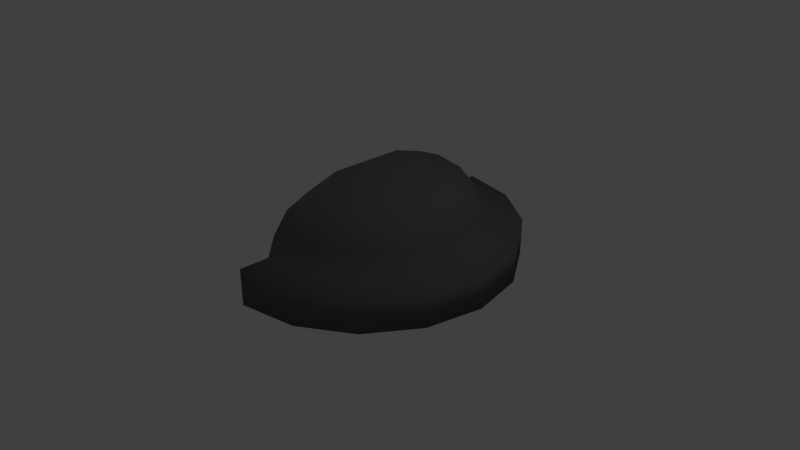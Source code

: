 # Source: light.blend  (saved by Blender 2.79.0; exported with 4.5.12 LTS)
import bpy
from mathutils import Matrix  # noqa: F401  (used for matrix-valued properties, if any)

bpy.ops.wm.read_factory_settings(use_empty=True)
scene = bpy.context.scene
scene.name = 'Scene'

# ---- collections
col_collection_1 = bpy.data.collections.new('Collection 1'); scene.collection.children.link(col_collection_1)

# ---- materials (node trees are filled in below, after node groups)
mat_material_001 = bpy.data.materials.new('Material.001')
mat_material_001.alpha_threshold = 0.0
mat_material_001.use_transparent_shadow = False
mat_material_001.diffuse_color = (0.1237, 0.1237, 0.1237, 1.0)
mat_material_001.roughness = 0.5
mat_material_002 = bpy.data.materials.new('Material.002')
mat_material_002.alpha_threshold = 0.0
mat_material_002.use_transparent_shadow = False
mat_material_002.roughness = 0.5

# ---- material node trees

# ---- world
world_world = bpy.data.worlds.new('World'); scene.world = world_world
world_world.color = (0.05088, 0.05088, 0.05088)
world_world.use_sun_shadow = False
world_world.sun_shadow_jitter_overblur = 0.0
world_world.cycles.sampling_method = 'MANUAL'

# ---- cameras
cam_camera = bpy.data.cameras.new('Camera')
cam_camera.clip_end = 100.0
cam_camera.lens = 35.0
cam_camera.sensor_width = 32.0
cam_camera.sensor_height = 18.0
cam_camera.ortho_scale = 7.314
cam_camera.dof.focus_distance = 0.0
cam_camera.dof.aperture_fstop = 128.0

# ---- lights
light_lamp = bpy.data.lights.new('Lamp', 'POINT')
light_lamp.transmission_factor = 0.0
light_lamp.cutoff_distance = 30.0
light_lamp.energy = 100.0
light_lamp.shadow_buffer_clip_start = 1.001
light_lamp.shadow_soft_size = 0.1
light_lamp.shadow_maximum_resolution = 0.006
light_lamp.use_absolute_resolution = True

# ---- meshes
me_sphere = bpy.data.meshes.new('Sphere')
me_sphere.from_pydata([(0.0, 1.192, 0.891), (0.0, 1.169, 0.6959), (0.0, 1.101, 0.5083), (0.0, 0.9909, 0.3354), (0.0, 0.8427, 0.1838), (0.0, 0.6621, 0.05948), (0.0, 0.4561, -0.03293), (0.0, 0.2325, -0.08983), (0.3827, 1.101, 0.891), (0.3753, 1.08, 0.6959), (0.3536, 1.017, 0.5083), (0.3182, 0.9155, 0.3354), (0.2706, 0.7786, 0.1838), (0.2126, 0.6117, 0.05948), (0.1464, 0.4214, -0.03293), (0.07466, 0.2148, -0.08983), (0.7071, 0.8427, 0.891), (0.6935, 0.8265, 0.6959), (0.6533, 0.7786, 0.5083), (0.5879, 0.7007, 0.3354), (0.5, 0.5959, 0.1838), (0.3928, 0.4682, 0.05948), (0.2706, 0.3225, -0.03293), (0.1379, 0.1644, -0.08983), (0.9239, 0.4561, 0.891), (0.9061, 0.4473, 0.6959), (0.8536, 0.4214, 0.5083), (0.7682, 0.3792, 0.3354), (0.6533, 0.3225, 0.1838), (0.5133, 0.2534, 0.05948), (0.3536, 0.1745, -0.03293), (0.1802, 0.08898, -0.08983), (1.0, -4.574e-07, 0.891), (0.9808, -3.864e-07, 0.6959), (0.9239, -4.574e-07, 0.5083), (0.8315, -4.219e-07, 0.3354), (0.7071, -4.042e-07, 0.1838), (0.5556, -3.864e-07, 0.05948), (0.3827, -4.042e-07, -0.03293), (0.1951, -3.42e-07, -0.08983), (0.9239, -0.4561, 0.891), (0.9061, -0.4473, 0.6959), (0.8536, -0.4214, 0.5083), (0.7682, -0.3792, 0.3354), (0.6533, -0.3225, 0.1838), (0.5133, -0.2534, 0.05948), (0.3536, -0.1745, -0.03293), (0.1802, -0.08898, -0.08983), (0.7071, -0.8427, 0.891), (0.6935, -0.8265, 0.6959), (0.6533, -0.7786, 0.5083), (0.5879, -0.7007, 0.3354), (0.5, -0.5959, 0.1838), (0.3928, -0.4682, 0.05948), (0.2706, -0.3225, -0.03293), (0.1379, -0.1644, -0.08983), (0.3827, -1.101, 0.891), (0.3753, -1.08, 0.6959), (0.3536, -1.017, 0.5083), (0.3182, -0.9155, 0.3354), (0.2706, -0.7786, 0.1838), (0.2126, -0.6117, 0.05948), (0.1464, -0.4214, -0.03293), (0.07466, -0.2148, -0.08983), (-2.384e-07, -1.192, 0.891), (-1.49e-07, -1.169, 0.6959), (-2.682e-07, -1.101, 0.5083), (-2.384e-07, -0.9909, 0.3354), (-8.941e-08, -0.8427, 0.1838), (-1.49e-07, -0.6621, 0.05948), (-1.788e-07, -0.4561, -0.03293), (-5.96e-08, -0.2325, -0.08983), (0.0, -3.19e-07, -0.109), (-7.62e-08, 1.93, 0.04539), (0.7385, 1.783, 0.04539), (1.365, 1.365, 0.04539), (1.783, 0.7385, 0.04539), (1.93, -6.591e-07, 0.04539), (1.783, -0.7385, 0.04539), (1.365, -1.365, 0.04539), (0.7385, -1.783, 0.04539), (-5.257e-07, -1.93, 0.04539), (-7.62e-08, 1.93, 0.519), (0.7385, 1.783, 0.519), (1.365, 1.365, 0.519), (1.783, 0.7385, 0.519), (1.93, -6.591e-07, 0.519), (1.783, -0.7385, 0.519), (1.365, -1.365, 0.519), (0.7385, -1.783, 0.519), (-5.257e-07, -1.93, 0.519), (-6.311e-08, 1.541, 0.519), (0.5898, 1.424, 0.519), (1.09, 1.09, 0.519), (1.424, 0.5898, 0.519), (1.541, -5.669e-07, 0.519), (1.424, -0.5898, 0.519), (1.09, -1.09, 0.519), (0.5898, -1.424, 0.519), (-4.221e-07, -1.541, 0.519), (-3.638e-08, 1.242, 1.027), (0.4752, 1.147, 1.027), (0.8781, 0.8781, 1.027), (1.147, 0.4752, 1.027), (1.242, -4.915e-07, 1.027), (1.147, -0.4752, 1.027), (0.8781, -0.8781, 1.027), (0.4752, -1.147, 1.027), (-3.256e-07, -1.242, 1.027), (5.641e-09, 0.4954, 1.296), (0.1896, 0.4577, 1.296), (0.3503, 0.3503, 1.296), (0.4577, 0.1896, 1.296), (0.4954, -3.215e-07, 1.296), (0.4577, -0.1896, 1.296), (0.3503, -0.3503, 1.296), (0.1896, -0.4577, 1.296), (-1.097e-07, -0.4954, 1.296), (1.329, -0.5505, 0.7729), (1.017, -1.017, 0.7729), (0.5505, -1.329, 0.7729), (-3.88e-07, -1.438, 0.7729), (-5.293e-08, 1.438, 0.7729), (0.5505, 1.329, 0.7729), (1.017, 1.017, 0.7729), (1.329, 0.5505, 0.7729), (1.438, -5.396e-07, 0.7729), (0.6546, 0.6546, 1.161), (0.8553, 0.3543, 1.161), (0.9258, -4.19e-07, 1.161), (0.8553, -0.3543, 1.161), (0.6546, -0.6546, 1.161), (0.3543, -0.8553, 1.161), (-2.341e-07, -0.9258, 1.161), (-1.847e-08, 0.9258, 1.161), (0.3543, 0.8553, 1.161)], [], [(7, 6, 14, 15), (72, 7, 15), (1, 0, 8, 9), (2, 1, 9, 10), (3, 2, 10, 11), (4, 3, 11, 12), (5, 4, 12, 13), (6, 5, 13, 14), (14, 13, 21, 22), (15, 14, 22, 23), (72, 15, 23), (9, 8, 16, 17), (10, 9, 17, 18), (11, 10, 18, 19), (12, 11, 19, 20), (13, 12, 20, 21), (18, 17, 25, 26), (19, 18, 26, 27), (20, 19, 27, 28), (21, 20, 28, 29), (22, 21, 29, 30), (23, 22, 30, 31), (72, 23, 31), (17, 16, 24, 25), (30, 29, 37, 38), (31, 30, 38, 39), (72, 31, 39), (25, 24, 32, 33), (26, 25, 33, 34), (27, 26, 34, 35), (28, 27, 35, 36), (29, 28, 36, 37), (35, 34, 42, 43), (36, 35, 43, 44), (37, 36, 44, 45), (38, 37, 45, 46), (39, 38, 46, 47), (72, 39, 47), (33, 32, 40, 41), (34, 33, 41, 42), (47, 46, 54, 55), (72, 47, 55), (41, 40, 48, 49), (42, 41, 49, 50), (43, 42, 50, 51), (44, 43, 51, 52), (45, 44, 52, 53), (46, 45, 53, 54), (52, 51, 59, 60), (53, 52, 60, 61), (54, 53, 61, 62), (55, 54, 62, 63), (72, 55, 63), (49, 48, 56, 57), (50, 49, 57, 58), (51, 50, 58, 59), (72, 63, 71), (57, 56, 64, 65), (58, 57, 65, 66), (59, 58, 66, 67), (60, 59, 67, 68), (61, 60, 68, 69), (62, 61, 69, 70), (63, 62, 70, 71), (24, 16, 75, 76), (8, 0, 73, 74), (64, 56, 80, 81), (48, 40, 78, 79), (16, 8, 74, 75), (32, 24, 76, 77), (56, 48, 79, 80), (40, 32, 77, 78), (76, 75, 84, 85), (77, 76, 85, 86), (78, 77, 86, 87), (79, 78, 87, 88), (80, 79, 88, 89), (81, 80, 89, 90), (74, 73, 82, 83), (75, 74, 83, 84), (90, 89, 98, 99), (83, 82, 91, 92), (84, 83, 92, 93), (85, 84, 93, 94), (86, 85, 94, 95), (87, 86, 95, 96), (88, 87, 96, 97), (89, 88, 97, 98), (119, 118, 105, 106), (120, 119, 106, 107), (121, 120, 107, 108), (123, 122, 100, 101), (124, 123, 101, 102), (125, 124, 102, 103), (126, 125, 103, 104), (118, 126, 104, 105), (128, 127, 111, 112), (129, 128, 112, 113), (130, 129, 113, 114), (131, 130, 114, 115), (132, 131, 115, 116), (133, 132, 116, 117), (135, 134, 109, 110), (127, 135, 110, 111), (96, 95, 126, 118), (95, 94, 125, 126), (94, 93, 124, 125), (93, 92, 123, 124), (92, 91, 122, 123), (99, 98, 120, 121), (98, 97, 119, 120), (97, 96, 118, 119), (102, 101, 135, 127), (101, 100, 134, 135), (108, 107, 132, 133), (107, 106, 131, 132), (106, 105, 130, 131), (105, 104, 129, 130), (104, 103, 128, 129), (103, 102, 127, 128), (110, 109, 117, 116, 115, 114, 113, 112, 111)])
me_sphere.polygons.foreach_set('use_smooth', [True] * 121)
me_sphere.polygons.foreach_set('material_index', [1, 1, 1, 1, 1, 1, 1, 1, 1, 1, 1, 1, 1, 1, 1, 1, 1, 1, 1, 1, 1, 1, 1, 1, 1, 1, 1, 1, 1, 1, 1, 1, 1, 1, 1, 1, 1, 1, 1, 1, 1, 1, 1, 1, 1, 1, 1, 1, 1, 1, 1, 1, 1, 1, 1, 1, 1, 1, 1, 1, 1, 1, 1, 1, 0, 0, 0, 0, 0, 0, 0, 0, 0, 0, 0, 0, 0, 0, 0, 0, 0, 0, 0, 0, 0, 0, 0, 0, 0, 0, 0, 0, 0, 0, 0, 0, 0, 0, 0, 0, 0, 0, 0, 0, 0, 0, 0, 0, 0, 0, 0, 0, 0, 0, 0, 0, 0, 0, 0, 0, 0])
_uv = me_sphere.uv_layers.new(name='UVMap')
_uv.uv.foreach_set('vector', [0.5636, 0.8842, 0.5701, 0.9137, 0.5461, 0.9084, 0.5513, 0.8814, 0.5591, 0.8511, 0.5636, 0.8842, 0.5513, 0.8814, 0.7858, 0.53, 0.8184, 0.5281, 0.8265, 0.5945, 0.7938, 0.5951, 0.7526, 0.5359, 0.7858, 0.53, 0.7938, 0.5951, 0.7602, 0.5972, 0.7203, 0.5453, 0.7526, 0.5359, 0.7602, 0.5972, 0.7271, 0.6005, 0.69, 0.558, 0.7203, 0.5453, 0.7271, 0.6005, 0.6958, 0.605, 0.6629, 0.5735, 0.69, 0.558, 0.6958, 0.605, 0.6674, 0.6104, 0.64, 0.5912, 0.6629, 0.5735, 0.6674, 0.6104, 0.6431, 0.6166, 0.6431, 0.6166, 0.6674, 0.6104, 0.6674, 0.6503, 0.6431, 0.6441, 0.5513, 0.8814, 0.5461, 0.9084, 0.5247, 0.8937, 0.5404, 0.874, 0.5591, 0.8511, 0.5513, 0.8814, 0.5404, 0.874, 0.7938, 0.5951, 0.8265, 0.5945, 0.8265, 0.6663, 0.7938, 0.6656, 0.7602, 0.5972, 0.7938, 0.5951, 0.7938, 0.6656, 0.7602, 0.6636, 0.7271, 0.6005, 0.7602, 0.5972, 0.7602, 0.6636, 0.7271, 0.6603, 0.6958, 0.605, 0.7271, 0.6005, 0.7271, 0.6603, 0.6958, 0.6558, 0.6674, 0.6104, 0.6958, 0.605, 0.6958, 0.6558, 0.6674, 0.6503, 0.7602, 0.6636, 0.7938, 0.6656, 0.7858, 0.7307, 0.7526, 0.7249, 0.7271, 0.6603, 0.7602, 0.6636, 0.7526, 0.7249, 0.7203, 0.7154, 0.6958, 0.6558, 0.7271, 0.6603, 0.7203, 0.7154, 0.69, 0.7027, 0.6674, 0.6503, 0.6958, 0.6558, 0.69, 0.7027, 0.6629, 0.6872, 0.6431, 0.6441, 0.6674, 0.6503, 0.6629, 0.6872, 0.64, 0.6695, 0.5404, 0.874, 0.5247, 0.8937, 0.5092, 0.8719, 0.5325, 0.8628, 0.5591, 0.8511, 0.5404, 0.874, 0.5325, 0.8628, 0.7938, 0.6656, 0.8265, 0.6663, 0.8184, 0.7327, 0.7858, 0.7307, 0.64, 0.6695, 0.6629, 0.6872, 0.6545, 0.7154, 0.6343, 0.689, 0.5325, 0.8628, 0.5092, 0.8719, 0.502, 0.8462, 0.5288, 0.8497, 0.5591, 0.8511, 0.5325, 0.8628, 0.5288, 0.8497, 0.4332, 0.6831, 0.4664, 0.6802, 0.4749, 0.731, 0.4415, 0.7329, 0.7526, 0.7249, 0.7858, 0.7307, 0.771, 0.7805, 0.7387, 0.7718, 0.7203, 0.7154, 0.7526, 0.7249, 0.7387, 0.7718, 0.7078, 0.7577, 0.69, 0.7027, 0.7203, 0.7154, 0.7078, 0.7577, 0.6794, 0.7386, 0.6629, 0.6872, 0.69, 0.7027, 0.6794, 0.7386, 0.6545, 0.7154, 0.3768, 0.7482, 0.4084, 0.7388, 0.4126, 0.8001, 0.3806, 0.8034, 0.348, 0.7609, 0.3768, 0.7482, 0.3806, 0.8034, 0.3513, 0.8079, 0.3232, 0.7764, 0.348, 0.7609, 0.3513, 0.8079, 0.3257, 0.8133, 0.502, 0.8462, 0.4795, 0.8407, 0.4826, 0.8035, 0.5041, 0.8206, 0.5288, 0.8497, 0.502, 0.8462, 0.5041, 0.8206, 0.5299, 0.8367, 0.5591, 0.8511, 0.5288, 0.8497, 0.5299, 0.8367, 0.4415, 0.7329, 0.4749, 0.731, 0.4795, 0.7974, 0.446, 0.798, 0.4084, 0.7388, 0.4415, 0.7329, 0.446, 0.798, 0.4126, 0.8001, 0.5299, 0.8367, 0.5041, 0.8206, 0.5152, 0.799, 0.5356, 0.8257, 0.5591, 0.8511, 0.5299, 0.8367, 0.5356, 0.8257, 0.446, 0.798, 0.4795, 0.7974, 0.4795, 0.8692, 0.446, 0.8685, 0.4126, 0.8001, 0.446, 0.798, 0.446, 0.8685, 0.4126, 0.8665, 0.3806, 0.8034, 0.4126, 0.8001, 0.4126, 0.8665, 0.3806, 0.8631, 0.3513, 0.8079, 0.3806, 0.8034, 0.3806, 0.8631, 0.3513, 0.8587, 0.3257, 0.8133, 0.3513, 0.8079, 0.3513, 0.8587, 0.3257, 0.8532, 0.5041, 0.8206, 0.4826, 0.8035, 0.4988, 0.7721, 0.5152, 0.799, 0.3513, 0.8587, 0.3806, 0.8631, 0.3768, 0.9183, 0.348, 0.9056, 0.3257, 0.8532, 0.3513, 0.8587, 0.348, 0.9056, 0.3232, 0.8901, 0.5152, 0.799, 0.4988, 0.7721, 0.5256, 0.7513, 0.5337, 0.7847, 0.5356, 0.8257, 0.5152, 0.799, 0.5337, 0.7847, 0.545, 0.8183, 0.5591, 0.8511, 0.5356, 0.8257, 0.545, 0.8183, 0.446, 0.8685, 0.4795, 0.8692, 0.4749, 0.9356, 0.4415, 0.9336, 0.4126, 0.8665, 0.446, 0.8685, 0.4415, 0.9336, 0.4084, 0.9278, 0.3806, 0.8631, 0.4126, 0.8665, 0.4084, 0.9278, 0.3768, 0.9183, 0.5591, 0.8511, 0.545, 0.8183, 0.5567, 0.8158, 0.4415, 0.9336, 0.4749, 0.9356, 0.4664, 0.9864, 0.4332, 0.9834, 0.4084, 0.9278, 0.4415, 0.9336, 0.4332, 0.9834, 0.4005, 0.9747, 0.3768, 0.9183, 0.4084, 0.9278, 0.4005, 0.9747, 0.3697, 0.9606, 0.5211, 0.7196, 0.5201, 0.6908, 0.5701, 0.6802, 0.5636, 0.7106, 0.5256, 0.7513, 0.5211, 0.7196, 0.5636, 0.7106, 0.5591, 0.7442, 0.5337, 0.7847, 0.5256, 0.7513, 0.5591, 0.7442, 0.5567, 0.7798, 0.545, 0.8183, 0.5337, 0.7847, 0.5567, 0.7798, 0.5567, 0.8158, 0.5114, 0.3414, 0.5347, 0.4087, 0.3682, 0.5124, 0.3232, 0.3826, 0.5779, 0.4628, 0.6343, 0.4956, 0.5603, 0.6802, 0.4515, 0.6169, 0.04108, 0.7084, 0.08527, 0.7328, 0.08527, 0.9346, 0.0, 0.8875, 0.5779, 0.164, 0.5347, 0.209, 0.3682, 0.1271, 0.4515, 0.04025, 0.5347, 0.4087, 0.5779, 0.4628, 0.4515, 0.6169, 0.3682, 0.5124, 0.5114, 0.2713, 0.5114, 0.3414, 0.3232, 0.3826, 0.3232, 0.2473, 0.6343, 0.1432, 0.5779, 0.164, 0.4515, 0.04025, 0.5603, 0.0, 0.5347, 0.209, 0.5114, 0.2713, 0.3232, 0.2473, 0.3682, 0.1271, 0.9875, 0.5909, 0.9718, 0.719, 0.8947, 0.719, 0.9105, 0.5909, 0.9836, 0.4929, 1.0, 0.5909, 0.92, 0.5909, 0.9036, 0.4929, 0.9747, 0.3648, 0.9836, 0.4929, 0.9036, 0.4929, 0.8947, 0.3648, 0.9747, 0.2261, 0.9747, 0.3648, 0.8947, 0.3648, 0.8947, 0.2261, 0.9836, 0.09804, 0.9747, 0.2261, 0.8947, 0.2261, 0.9036, 0.09804, 1.0, 0.0, 0.9836, 0.09804, 0.9036, 0.09804, 0.92, 2.195e-08, 0.9718, 0.8577, 0.9875, 0.9858, 0.9105, 0.9858, 0.8947, 0.8577, 0.9718, 0.719, 0.9718, 0.8577, 0.8947, 0.8577, 0.8947, 0.719, 0.3232, 0.7084, 0.1995, 0.6838, 0.2244, 0.6175, 0.3232, 0.6371, 0.1995, 0.02932, 0.3232, 0.0, 0.3232, 0.07133, 0.2244, 0.09474, 0.09465, 0.1081, 0.1995, 0.02932, 0.2244, 0.09474, 0.1407, 0.1577, 0.0246, 0.2243, 0.09465, 0.1081, 0.1407, 0.1577, 0.08472, 0.2505, 0.0, 0.3604, 0.0246, 0.2243, 0.08472, 0.2505, 0.06508, 0.3591, 0.0246, 0.4955, 0.0, 0.3604, 0.06508, 0.3591, 0.08472, 0.467, 0.09465, 0.609, 0.0246, 0.4955, 0.08472, 0.467, 0.1407, 0.5577, 0.1995, 0.6838, 0.09465, 0.609, 0.1407, 0.5577, 0.2244, 0.6175, 0.7048, 0.454, 0.6526, 0.3693, 0.6925, 0.3585, 0.7376, 0.4316, 0.783, 0.5097, 0.7048, 0.454, 0.7376, 0.4316, 0.8051, 0.4798, 0.8751, 0.5281, 0.783, 0.5097, 0.8051, 0.4798, 0.8847, 0.4956, 0.783, 0.02185, 0.8751, 0.0, 0.8847, 0.03971, 0.8051, 0.05857, 0.7048, 0.08058, 0.783, 0.02185, 0.8051, 0.05857, 0.7376, 0.1093, 0.6526, 0.1672, 0.7048, 0.08058, 0.7376, 0.1093, 0.6925, 0.1841, 0.6343, 0.2686, 0.6526, 0.1672, 0.6925, 0.1841, 0.6767, 0.2716, 0.6526, 0.3693, 0.6343, 0.2686, 0.6767, 0.2716, 0.6925, 0.3585, 0.7465, 0.2073, 0.7801, 0.1515, 0.8361, 0.2083, 0.8181, 0.2382, 0.7347, 0.2725, 0.7465, 0.2073, 0.8181, 0.2382, 0.8118, 0.2731, 0.7465, 0.3373, 0.7347, 0.2725, 0.8118, 0.2731, 0.8181, 0.3077, 0.7801, 0.3918, 0.7465, 0.3373, 0.8181, 0.3077, 0.8361, 0.3369, 0.8304, 0.4277, 0.7801, 0.3918, 0.8361, 0.3369, 0.863, 0.3561, 0.8897, 0.4395, 0.8304, 0.4277, 0.863, 0.3561, 0.8947, 0.3624, 0.8304, 0.1137, 0.8897, 0.09964, 0.8947, 0.1806, 0.863, 0.1881, 0.7801, 0.1515, 0.8304, 0.1137, 0.863, 0.1881, 0.8361, 0.2083, 0.8663, 0.8194, 0.8734, 0.9217, 0.8331, 0.9112, 0.8265, 0.8157, 0.8734, 0.9217, 0.8865, 1.0, 0.8454, 0.9843, 0.8331, 0.9112, 0.6185, 0.6802, 0.6059, 0.7825, 0.5701, 0.7862, 0.5819, 0.6907, 0.6059, 0.7825, 0.6059, 0.8932, 0.5701, 0.8895, 0.5701, 0.7862, 0.6059, 0.8932, 0.6185, 0.9955, 0.5819, 0.985, 0.5701, 0.8895, 0.8865, 0.5281, 0.8734, 0.6064, 0.8331, 0.6169, 0.8454, 0.5438, 0.8734, 0.6064, 0.8663, 0.7087, 0.8265, 0.7124, 0.8331, 0.6169, 0.8663, 0.7087, 0.8663, 0.8194, 0.8265, 0.8157, 0.8265, 0.7124, 0.7376, 0.1093, 0.8051, 0.05857, 0.8304, 0.1137, 0.7801, 0.1515, 0.8051, 0.05857, 0.8847, 0.03971, 0.8897, 0.09964, 0.8304, 0.1137, 0.8847, 0.4956, 0.8051, 0.4798, 0.8304, 0.4277, 0.8897, 0.4395, 0.8051, 0.4798, 0.7376, 0.4316, 0.7801, 0.3918, 0.8304, 0.4277, 0.7376, 0.4316, 0.6925, 0.3585, 0.7465, 0.3373, 0.7801, 0.3918, 0.6925, 0.3585, 0.6767, 0.2716, 0.7347, 0.2725, 0.7465, 0.3373, 0.6767, 0.2716, 0.6925, 0.1841, 0.7465, 0.2073, 0.7347, 0.2725, 0.6925, 0.1841, 0.7376, 0.1093, 0.7801, 0.1515, 0.7465, 0.2073, 0.863, 0.1881, 0.8947, 0.1806, 0.8947, 0.3624, 0.863, 0.3561, 0.8361, 0.3369, 0.8181, 0.3077, 0.8118, 0.2731, 0.8181, 0.2382, 0.8361, 0.2083])
me_sphere.materials.append(mat_material_001)
me_sphere.materials.append(mat_material_002)
me_sphere.use_remesh_preserve_volume = False
me_sphere.use_remesh_preserve_attributes = False
me_sphere.use_mirror_vertex_groups = False
me_sphere.update()

# ---- objects
ob_sphere = bpy.data.objects.new('Sphere', me_sphere)
ob_lamp = bpy.data.objects.new('Lamp', light_lamp)
ob_camera = bpy.data.objects.new('Camera', cam_camera)

# ---- transforms, parenting, visibility, modifiers, constraints
ob_sphere.location = (0.0, 0.0, 0.0)
ob_sphere.lineart.crease_threshold = 0.0
ob_lamp.location = (4.076, 1.005, 5.904)
ob_lamp.rotation_euler = (0.6503, 0.05522, 1.866)
ob_lamp.lock_rotations_4d = False
ob_lamp.empty_display_type = 'ARROWS'
ob_lamp.color = (0.0, 0.0, 0.0, 0.0)
ob_lamp.lineart.crease_threshold = 0.0
ob_camera.location = (7.481, -6.508, 5.344)
ob_camera.rotation_euler = (1.109, 0.0, 0.8149)
ob_camera.lock_rotations_4d = False
ob_camera.empty_display_type = 'ARROWS'
ob_camera.color = (0.0, 0.0, 0.0, 0.0)
ob_camera.display_type = 'WIRE'
ob_camera.lineart.crease_threshold = 0.0

# ---- collection membership
col_collection_1.objects.link(ob_sphere)
col_collection_1.objects.link(ob_lamp)
col_collection_1.objects.link(ob_camera)

# ---- scene / render settings (as saved in the file)
scene.camera = ob_camera
scene.frame_start = 1; scene.frame_end = 250; scene.frame_set(1)
scene.render.engine = 'BLENDER_EEVEE_NEXT'
scene.render.resolution_percentage = 50
scene.render.dither_intensity = 0.0
scene.cycles.use_denoising = False
scene.cycles.samples = 128
scene.cycles.sampling_pattern = 'TABULATED_SOBOL'
scene.cycles.use_adaptive_sampling = False
scene.cycles.use_light_tree = False
scene.cycles.blur_glossy = 0.0
scene.cycles.sample_clamp_indirect = 0.0
scene.view_settings.view_transform = 'Standard'
bpy.context.view_layer.update()
